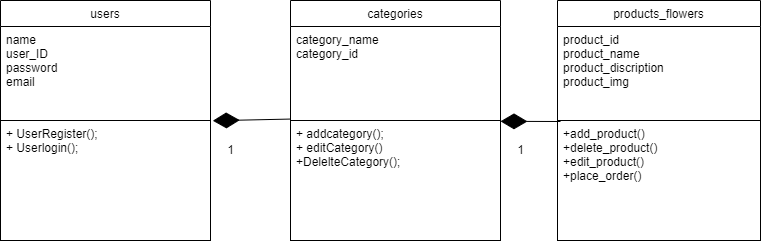

The diagram above was exported from draw.io. Its source (the exported page's mxGraphModel, read from the mxfile embedded in the PNG):
<mxGraphModel dx="964" dy="561" grid="1" gridSize="10" guides="1" tooltips="1" connect="1" arrows="1" fold="1" page="1" pageScale="1" pageWidth="827" pageHeight="1169" math="0" shadow="0">
  <root>
    <mxCell id="0" />
    <mxCell id="1" parent="0" />
    <mxCell id="cDTLz6L3o0PAP0iOl0R5-3" value="users" style="swimlane;fontStyle=0;childLayout=stackLayout;horizontal=1;startSize=26;fillColor=none;horizontalStack=0;resizeParent=1;resizeParentMax=0;resizeLast=0;collapsible=1;marginBottom=0;" parent="1" vertex="1">
      <mxGeometry x="30" y="100" width="210" height="240" as="geometry" />
    </mxCell>
    <mxCell id="cDTLz6L3o0PAP0iOl0R5-4" value="name&#10;user_ID&#10;password&#10;email" style="text;strokeColor=none;fillColor=none;align=left;verticalAlign=top;spacingLeft=4;spacingRight=4;overflow=hidden;rotatable=0;points=[[0,0.5],[1,0.5]];portConstraint=eastwest;" parent="cDTLz6L3o0PAP0iOl0R5-3" vertex="1">
      <mxGeometry y="26" width="210" height="94" as="geometry" />
    </mxCell>
    <mxCell id="cDTLz6L3o0PAP0iOl0R5-5" value="+ UserRegister();&#10;+ Userlogin();&#10;" style="text;strokeColor=default;fillColor=none;align=left;verticalAlign=top;spacingLeft=4;spacingRight=4;overflow=hidden;rotatable=0;points=[[0,0.5],[1,0.5]];portConstraint=eastwest;" parent="cDTLz6L3o0PAP0iOl0R5-3" vertex="1">
      <mxGeometry y="120" width="210" height="120" as="geometry" />
    </mxCell>
    <mxCell id="cDTLz6L3o0PAP0iOl0R5-7" value="categories" style="swimlane;fontStyle=0;childLayout=stackLayout;horizontal=1;startSize=26;fillColor=none;horizontalStack=0;resizeParent=1;resizeParentMax=0;resizeLast=0;collapsible=1;marginBottom=0;" parent="1" vertex="1">
      <mxGeometry x="320" y="100" width="210" height="240" as="geometry" />
    </mxCell>
    <mxCell id="cDTLz6L3o0PAP0iOl0R5-8" value="category_name&#10;category_id&#10;" style="text;strokeColor=none;fillColor=none;align=left;verticalAlign=top;spacingLeft=4;spacingRight=4;overflow=hidden;rotatable=0;points=[[0,0.5],[1,0.5]];portConstraint=eastwest;" parent="cDTLz6L3o0PAP0iOl0R5-7" vertex="1">
      <mxGeometry y="26" width="210" height="94" as="geometry" />
    </mxCell>
    <mxCell id="cDTLz6L3o0PAP0iOl0R5-9" value="+ addcategory();&#10;+ editCategory()&#10;+DelelteCategory();&#10;" style="text;strokeColor=default;fillColor=none;align=left;verticalAlign=top;spacingLeft=4;spacingRight=4;overflow=hidden;rotatable=0;points=[[0,0.5],[1,0.5]];portConstraint=eastwest;" parent="cDTLz6L3o0PAP0iOl0R5-7" vertex="1">
      <mxGeometry y="120" width="210" height="120" as="geometry" />
    </mxCell>
    <mxCell id="cDTLz6L3o0PAP0iOl0R5-10" value="products_flowers" style="swimlane;fontStyle=0;childLayout=stackLayout;horizontal=1;startSize=26;fillColor=none;horizontalStack=0;resizeParent=1;resizeParentMax=0;resizeLast=0;collapsible=1;marginBottom=0;" parent="1" vertex="1">
      <mxGeometry x="587" y="100" width="203" height="240" as="geometry" />
    </mxCell>
    <mxCell id="cDTLz6L3o0PAP0iOl0R5-11" value="product_id&#10;product_name&#10;product_discription&#10;product_img&#10;" style="text;strokeColor=none;fillColor=none;align=left;verticalAlign=top;spacingLeft=4;spacingRight=4;overflow=hidden;rotatable=0;points=[[0,0.5],[1,0.5]];portConstraint=eastwest;" parent="cDTLz6L3o0PAP0iOl0R5-10" vertex="1">
      <mxGeometry y="26" width="203" height="94" as="geometry" />
    </mxCell>
    <mxCell id="cDTLz6L3o0PAP0iOl0R5-12" value="+add_product()&#10;+delete_product()&#10;+edit_product()&#10;+place_order()" style="text;strokeColor=default;fillColor=none;align=left;verticalAlign=top;spacingLeft=4;spacingRight=4;overflow=hidden;rotatable=0;points=[[0,0.5],[1,0.5]];portConstraint=eastwest;" parent="cDTLz6L3o0PAP0iOl0R5-10" vertex="1">
      <mxGeometry y="120" width="203" height="120" as="geometry" />
    </mxCell>
    <mxCell id="GCodUYQGzWgufmGfDAY7-1" value="" style="endArrow=diamondThin;endFill=1;endSize=24;html=1;rounded=0;exitX=0;exitY=-0.012;exitDx=0;exitDy=0;exitPerimeter=0;entryX=1.011;entryY=0.002;entryDx=0;entryDy=0;entryPerimeter=0;" edge="1" parent="1" source="cDTLz6L3o0PAP0iOl0R5-9" target="cDTLz6L3o0PAP0iOl0R5-5">
      <mxGeometry width="160" relative="1" as="geometry">
        <mxPoint x="330" y="290" as="sourcePoint" />
        <mxPoint x="236" y="210" as="targetPoint" />
      </mxGeometry>
    </mxCell>
    <mxCell id="GCodUYQGzWgufmGfDAY7-2" value="" style="endArrow=diamondThin;endFill=1;endSize=24;html=1;rounded=0;entryX=1.011;entryY=0.002;entryDx=0;entryDy=0;entryPerimeter=0;" edge="1" parent="1">
      <mxGeometry width="160" relative="1" as="geometry">
        <mxPoint x="590" y="221" as="sourcePoint" />
        <mxPoint x="530" y="220.84" as="targetPoint" />
      </mxGeometry>
    </mxCell>
    <mxCell id="GCodUYQGzWgufmGfDAY7-3" value="1" style="text;html=1;align=center;verticalAlign=middle;resizable=0;points=[];autosize=1;strokeColor=none;fillColor=none;" vertex="1" parent="1">
      <mxGeometry x="245" y="235" width="30" height="30" as="geometry" />
    </mxCell>
    <mxCell id="GCodUYQGzWgufmGfDAY7-4" value="1" style="text;html=1;align=center;verticalAlign=middle;resizable=0;points=[];autosize=1;strokeColor=none;fillColor=none;" vertex="1" parent="1">
      <mxGeometry x="535" y="235" width="30" height="30" as="geometry" />
    </mxCell>
  </root>
</mxGraphModel>